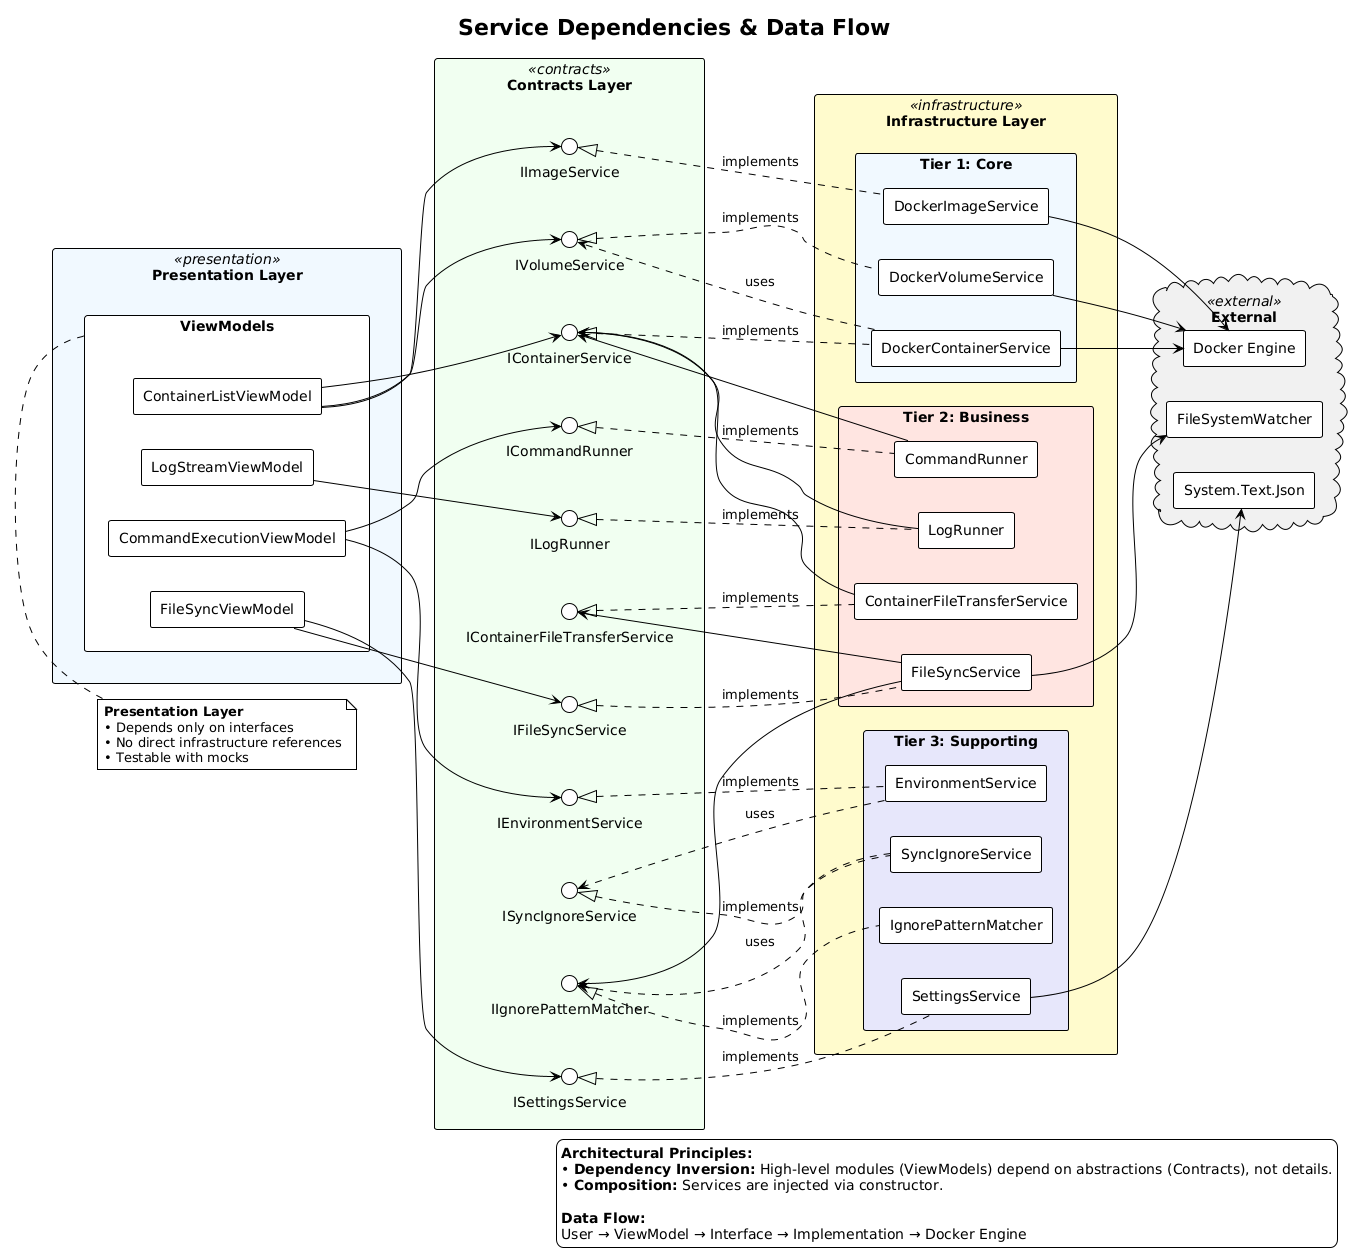

The diagram above was rendered by PlantUML. Its source (embedded in the PNG):
@startuml Service Dependencies
!theme plain
left to right direction
skinparam componentStyle rectangle
skinparam packageStyle rectangle

title Service Dependencies & Data Flow

' ====================================================================
' PRESENTATION LAYER
' ====================================================================
package "Presentation Layer" <<presentation>> #AliceBlue {
    component ViewModels {
        [ContainerListViewModel]
        [FileSyncViewModel]
        [CommandExecutionViewModel]
        [LogStreamViewModel]
    }
}

' ====================================================================
' CONTRACTS LAYER (INTERFACES)
' ====================================================================
package "Contracts Layer" <<contracts>> #Honeydew {
    together {
        interface IContainerService
        interface IImageService
        interface IVolumeService
    }

    together {
        interface IContainerFileTransferService
        interface IFileSyncService
        interface ICommandRunner
        interface ILogRunner
    }

    together {
        interface ISettingsService
        interface IEnvironmentService
        interface ISyncIgnoreService
        interface IIgnorePatternMatcher
    }
}

' ====================================================================
' INFRASTRUCTURE LAYER (IMPLEMENTATIONS)
' ====================================================================
package "Infrastructure Layer" <<infrastructure>> #LemonChiffon {
    package "Tier 1: Core" #AliceBlue {
        [DockerContainerService]
        [DockerImageService]
        [DockerVolumeService]
    }

    package "Tier 2: Business" #MistyRose {
        [ContainerFileTransferService]
        [FileSyncService]
        [CommandRunner]
        [LogRunner]
    }

    package "Tier 3: Supporting" #Lavender {
        [SettingsService]
        [EnvironmentService]
        [SyncIgnoreService]
        [IgnorePatternMatcher]
    }
}

' ====================================================================
' EXTERNAL DEPENDENCIES
' ====================================================================
cloud "External" <<external>> #F0F0F0 {
    [Docker Engine]
    [FileSystemWatcher]
    [System.Text.Json]
}

' ====================================================================
' PRESENTATION → CONTRACTS
' ====================================================================
[ContainerListViewModel] --> IContainerService
[ContainerListViewModel] --> IImageService
[ContainerListViewModel] --> IVolumeService

[FileSyncViewModel] --> IFileSyncService
[FileSyncViewModel] --> ISettingsService

[CommandExecutionViewModel] --> ICommandRunner
[CommandExecutionViewModel] --> IEnvironmentService

[LogStreamViewModel] --> ILogRunner

' ====================================================================
' CONTRACTS → IMPLEMENTATIONS
' ====================================================================
IContainerService <|.. [DockerContainerService] : implements
IImageService <|.. [DockerImageService] : implements
IVolumeService <|.. [DockerVolumeService] : implements

IContainerFileTransferService <|.. [ContainerFileTransferService] : implements
IFileSyncService <|.. [FileSyncService] : implements
ICommandRunner <|.. [CommandRunner] : implements
ILogRunner <|.. [LogRunner] : implements

ISettingsService <|.. [SettingsService] : implements
IEnvironmentService <|.. [EnvironmentService] : implements
ISyncIgnoreService <|.. [SyncIgnoreService] : implements
IIgnorePatternMatcher <|.. [IgnorePatternMatcher] : implements


' ====================================================================
' SERVICE INTER-DEPENDENCIES
' ====================================================================

' Tier 1 dependencies
[DockerContainerService] --> [Docker Engine]
[DockerImageService] --> [Docker Engine]
[DockerVolumeService] --> [Docker Engine]
[DockerContainerService] ..> IVolumeService : uses

' Tier 2 dependencies
[ContainerFileTransferService] --> IContainerService
[FileSyncService] --> IContainerFileTransferService
[FileSyncService] --> IIgnorePatternMatcher
[FileSyncService] --> [FileSystemWatcher]
[CommandRunner] --> IContainerService
[LogRunner] --> IContainerService

' Tier 3 dependencies
[SettingsService] --> [System.Text.Json]
[EnvironmentService] ..> ISyncIgnoreService : uses
[SyncIgnoreService] ..> IIgnorePatternMatcher : uses

' ====================================================================
' NOTES
' ====================================================================

note top of ViewModels
    <b>Presentation Layer</b>
    • Depends only on interfaces
    • No direct infrastructure references
    • Testable with mocks
end note

' ====================================================================
' LEGEND
' ====================================================================
legend bottom right
    <b>Architectural Principles:</b>
    • <b>Dependency Inversion:</b> High-level modules (ViewModels) depend on abstractions (Contracts), not details.
    • <b>Composition:</b> Services are injected via constructor.

    <b>Data Flow:</b>
    User → ViewModel → Interface → Implementation → Docker Engine
end legend

@enduml